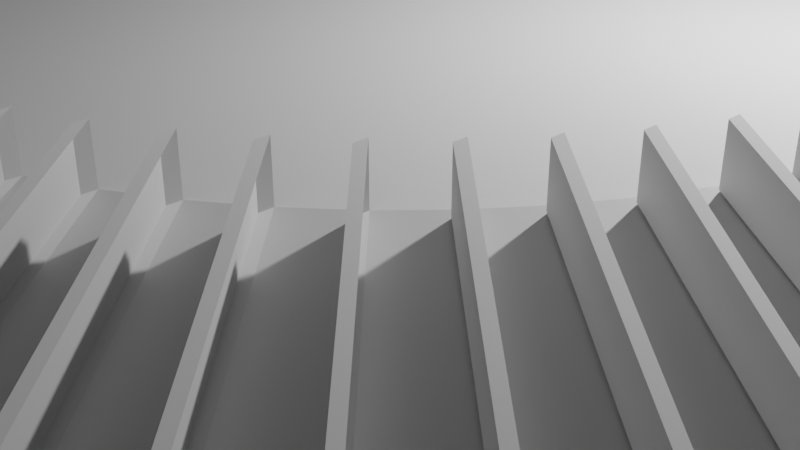 # Source: cone.blend  (saved by Blender 3.1.7; exported with 4.5.12 LTS)
import bpy
from mathutils import Matrix  # noqa: F401  (used for matrix-valued properties, if any)

bpy.ops.wm.read_factory_settings(use_empty=True)
scene = bpy.context.scene
scene.name = 'Scene'

# ---- collections
col_collection = bpy.data.collections.new('Collection'); scene.collection.children.link(col_collection)

# ---- world
world_world = bpy.data.worlds.new('World'); scene.world = world_world
world_world.use_nodes = True; world_world.node_tree.nodes.clear()
_N = world_world.node_tree.nodes; _L = world_world.node_tree.links
n0 = _N.new('ShaderNodeOutputWorld'); n0.name = 'World Output'; n0.location = (300, 300)
n1 = _N.new('ShaderNodeBackground'); n1.name = 'Background'; n1.location = (10, 300)
n1.inputs[0].default_value = (0.05088, 0.05088, 0.05088, 1.0)
_L.new(n1.outputs[0], n0.inputs[0])
n0.is_active_output = True
world_world.color = (0.05088, 0.05088, 0.05088)
world_world.use_sun_shadow = False
world_world.sun_shadow_jitter_overblur = 0.0

# ---- cameras
cam_camera = bpy.data.cameras.new('Camera')
cam_camera.clip_end = 100.0
cam_camera.ortho_scale = 7.314

# ---- lights
light_light = bpy.data.lights.new('Light', 'POINT')
light_light.transmission_factor = 0.0
light_light.energy = 1000.0
light_light.shadow_soft_size = 0.1
light_light.shadow_maximum_resolution = 0.006
light_light.use_absolute_resolution = True

# ---- meshes
me_cone = bpy.data.meshes.new('Cone')
me_cone.from_pydata([(0.0, 20.0, -2.5), (0.0, 5.0, 2.5), (1.96, 19.9, -2.5), (0.4901, 4.976, 2.5), (3.902, 19.62, -2.5), (0.9755, 4.904, 2.5), (5.806, 19.14, -2.5), (1.451, 4.785, 2.5), (7.654, 18.48, -2.5), (1.913, 4.619, 2.5), (9.428, 17.64, -2.5), (2.357, 4.41, 2.5), (11.11, 16.63, -2.5), (2.778, 4.157, 2.5), (12.69, 15.46, -2.5), (3.172, 3.865, 2.5), (14.14, 14.14, -2.5), (3.536, 3.536, 2.5), (15.46, 12.69, -2.5), (3.865, 3.172, 2.5), (16.63, 11.11, -2.5), (4.157, 2.778, 2.5), (17.64, 9.428, -2.5), (4.41, 2.357, 2.5), (18.48, 7.654, -2.5), (4.619, 1.913, 2.5), (19.14, 5.806, -2.5), (4.785, 1.451, 2.5), (19.62, 3.902, -2.5), (4.904, 0.9755, 2.5), (19.9, 1.96, -2.5), (4.976, 0.4901, 2.5), (20.0, -8.742e-07, -2.5), (5.0, -2.186e-07, 2.5), (19.9, -1.96, -2.5), (4.976, -0.4901, 2.5), (19.62, -3.902, -2.5), (4.904, -0.9755, 2.5), (19.14, -5.806, -2.5), (4.785, -1.451, 2.5), (18.48, -7.654, -2.5), (4.619, -1.913, 2.5), (17.64, -9.428, -2.5), (4.41, -2.357, 2.5), (16.63, -11.11, -2.5), (4.157, -2.778, 2.5), (15.46, -12.69, -2.5), (3.865, -3.172, 2.5), (14.14, -14.14, -2.5), (3.536, -3.536, 2.5), (12.69, -15.46, -2.5), (3.172, -3.865, 2.5), (11.11, -16.63, -2.5), (2.778, -4.157, 2.5), (9.428, -17.64, -2.5), (2.357, -4.41, 2.5), (7.654, -18.48, -2.5), (1.913, -4.619, 2.5), (5.806, -19.14, -2.5), (1.451, -4.785, 2.5), (3.902, -19.62, -2.5), (0.9755, -4.904, 2.5), (1.96, -19.9, -2.5), (0.4901, -4.976, 2.5), (-1.748e-06, -20.0, -2.5), (-4.371e-07, -5.0, 2.5), (-1.96, -19.9, -2.5), (-0.4901, -4.976, 2.5), (-3.902, -19.62, -2.5), (-0.9755, -4.904, 2.5), (-5.806, -19.14, -2.5), (-1.451, -4.785, 2.5), (-7.654, -18.48, -2.5), (-1.913, -4.619, 2.5), (-9.428, -17.64, -2.5), (-2.357, -4.41, 2.5), (-11.11, -16.63, -2.5), (-2.778, -4.157, 2.5), (-12.69, -15.46, -2.5), (-3.172, -3.865, 2.5), (-14.14, -14.14, -2.5), (-3.536, -3.536, 2.5), (-15.46, -12.69, -2.5), (-3.865, -3.172, 2.5), (-16.63, -11.11, -2.5), (-4.157, -2.778, 2.5), (-17.64, -9.428, -2.5), (-4.41, -2.357, 2.5), (-18.48, -7.654, -2.5), (-4.619, -1.913, 2.5), (-19.14, -5.806, -2.5), (-4.785, -1.451, 2.5), (-19.62, -3.902, -2.5), (-4.904, -0.9755, 2.5), (-19.9, -1.96, -2.5), (-4.976, -0.4901, 2.5), (-20.0, 2.385e-07, -2.5), (-5.0, 5.962e-08, 2.5), (-19.9, 1.96, -2.5), (-4.976, 0.4901, 2.5), (-19.62, 3.902, -2.5), (-4.904, 0.9755, 2.5), (-19.14, 5.806, -2.5), (-4.785, 1.451, 2.5), (-18.48, 7.654, -2.5), (-4.619, 1.913, 2.5), (-17.64, 9.428, -2.5), (-4.41, 2.357, 2.5), (-16.63, 11.11, -2.5), (-4.157, 2.778, 2.5), (-15.46, 12.69, -2.5), (-3.865, 3.172, 2.5), (-14.14, 14.14, -2.5), (-3.536, 3.536, 2.5), (-12.69, 15.46, -2.5), (-3.172, 3.865, 2.5), (-11.11, 16.63, -2.5), (-2.778, 4.157, 2.5), (-9.428, 17.64, -2.5), (-2.357, 4.41, 2.5), (-7.654, 18.48, -2.5), (-1.913, 4.619, 2.5), (-5.806, 19.14, -2.5), (-1.451, 4.785, 2.5), (-3.902, 19.62, -2.5), (-0.9755, 4.904, 2.5), (-1.96, 19.9, -2.5), (-0.4901, 4.976, 2.5), (0.0, 20.0, -2.1), (0.0, 5.0, 2.9), (1.96, 19.9, -2.1), (0.4901, 4.976, 2.9), (3.902, 19.62, -2.1), (0.9755, 4.904, 2.9), (5.806, 19.14, -2.1), (1.451, 4.785, 2.9), (7.654, 18.48, -2.1), (1.913, 4.619, 2.9), (9.428, 17.64, -2.1), (2.357, 4.41, 2.9), (11.11, 16.63, -2.1), (2.778, 4.157, 2.9), (12.69, 15.46, -2.1), (3.172, 3.865, 2.9), (14.14, 14.14, -2.1), (3.536, 3.536, 2.9), (15.46, 12.69, -2.1), (3.865, 3.172, 2.9), (16.63, 11.11, -2.1), (4.157, 2.778, 2.9), (17.64, 9.428, -2.1), (4.41, 2.357, 2.9), (18.48, 7.654, -2.1), (4.619, 1.913, 2.9), (19.14, 5.806, -2.1), (4.785, 1.451, 2.9), (19.62, 3.902, -2.1), (4.904, 0.9755, 2.9), (19.9, 1.96, -2.1), (4.976, 0.4901, 2.9), (20.0, -8.742e-07, -2.1), (5.0, -2.186e-07, 2.9), (19.9, -1.96, -2.1), (4.976, -0.4901, 2.9), (19.62, -3.902, -2.1), (4.904, -0.9755, 2.9), (19.14, -5.806, -2.1), (4.785, -1.451, 2.9), (18.48, -7.654, -2.1), (4.619, -1.913, 2.9), (17.64, -9.428, -2.1), (4.41, -2.357, 2.9), (16.63, -11.11, -2.1), (4.157, -2.778, 2.9), (15.46, -12.69, -2.1), (3.865, -3.172, 2.9), (14.14, -14.14, -2.1), (3.536, -3.536, 2.9), (12.69, -15.46, -2.1), (3.172, -3.865, 2.9), (11.11, -16.63, -2.1), (2.778, -4.157, 2.9), (9.428, -17.64, -2.1), (2.357, -4.41, 2.9), (7.654, -18.48, -2.1), (1.913, -4.619, 2.9), (5.806, -19.14, -2.1), (1.451, -4.785, 2.9), (3.902, -19.62, -2.1), (0.9755, -4.904, 2.9), (1.96, -19.9, -2.1), (0.4901, -4.976, 2.9), (-1.748e-06, -20.0, -2.1), (-4.371e-07, -5.0, 2.9), (-1.96, -19.9, -2.1), (-0.4901, -4.976, 2.9), (-3.902, -19.62, -2.1), (-0.9755, -4.904, 2.9), (-5.806, -19.14, -2.1), (-1.451, -4.785, 2.9), (-7.654, -18.48, -2.1), (-1.913, -4.619, 2.9), (-9.428, -17.64, -2.1), (-2.357, -4.41, 2.9), (-11.11, -16.63, -2.1), (-2.778, -4.157, 2.9), (-12.69, -15.46, -2.1), (-3.172, -3.865, 2.9), (-14.14, -14.14, -2.1), (-3.536, -3.536, 2.9), (-15.46, -12.69, -2.1), (-3.865, -3.172, 2.9), (-16.63, -11.11, -2.1), (-4.157, -2.778, 2.9), (-17.64, -9.428, -2.1), (-4.41, -2.357, 2.9), (-18.48, -7.654, -2.1), (-4.619, -1.913, 2.9), (-19.14, -5.806, -2.1), (-4.785, -1.451, 2.9), (-19.62, -3.902, -2.1), (-4.904, -0.9755, 2.9), (-19.9, -1.96, -2.1), (-4.976, -0.4901, 2.9), (-20.0, 2.385e-07, -2.1), (-5.0, 5.962e-08, 2.9), (-19.9, 1.96, -2.1), (-4.976, 0.4901, 2.9), (-19.62, 3.902, -2.1), (-4.904, 0.9755, 2.9), (-19.14, 5.806, -2.1), (-4.785, 1.451, 2.9), (-18.48, 7.654, -2.1), (-4.619, 1.913, 2.9), (-17.64, 9.428, -2.1), (-4.41, 2.357, 2.9), (-16.63, 11.11, -2.1), (-4.157, 2.778, 2.9), (-15.46, 12.69, -2.1), (-3.865, 3.172, 2.9), (-14.14, 14.14, -2.1), (-3.536, 3.536, 2.9), (-12.69, 15.46, -2.1), (-3.172, 3.865, 2.9), (-11.11, 16.63, -2.1), (-2.778, 4.157, 2.9), (-9.428, 17.64, -2.1), (-2.357, 4.41, 2.9), (-7.654, 18.48, -2.1), (-1.913, 4.619, 2.9), (-5.806, 19.14, -2.1), (-1.451, 4.785, 2.9), (-3.902, 19.62, -2.1), (-0.9755, 4.904, 2.9), (-1.96, 19.9, -2.1), (-0.4901, 4.976, 2.9), (0.0, 19.89, -2.5), (1.96, 19.8, -2.5), (0.0, 4.895, 2.5), (0.4901, 4.871, 2.5), (3.902, 19.51, -2.5), (0.9755, 4.799, 2.5), (5.806, 19.03, -2.5), (1.451, 4.679, 2.5), (7.654, 18.37, -2.5), (1.913, 4.514, 2.5), (9.428, 17.53, -2.5), (2.357, 4.304, 2.5), (11.11, 16.52, -2.5), (2.778, 4.052, 2.5), (12.69, 15.35, -2.5), (3.172, 3.76, 2.5), (14.14, 14.04, -2.5), (3.536, 3.43, 2.5), (15.46, 12.58, -2.5), (3.865, 3.067, 2.5), (16.63, 11.01, -2.5), (4.157, 2.672, 2.5), (17.64, 9.323, -2.5), (4.41, 2.252, 2.5), (18.48, 7.548, -2.5), (4.619, 1.808, 2.5), (19.14, 5.7, -2.5), (4.785, 1.346, 2.5), (19.62, 3.796, -2.5), (4.904, 0.87, 2.5), (19.9, 1.855, -2.5), (4.976, 0.3847, 2.5), (20.0, -0.1054, -2.5), (5.0, -0.1054, 2.5), (19.9, -2.066, -2.5), (4.976, -0.5955, 2.5), (19.62, -4.007, -2.5), (4.904, -1.081, 2.5), (19.14, -5.911, -2.5), (4.785, -1.557, 2.5), (18.48, -7.759, -2.5), (4.619, -2.019, 2.5), (17.64, -9.533, -2.5), (4.41, -2.462, 2.5), (16.63, -11.22, -2.5), (4.157, -2.883, 2.5), (15.46, -12.79, -2.5), (3.865, -3.277, 2.5), (14.14, -14.25, -2.5), (3.536, -3.641, 2.5), (12.69, -15.57, -2.5), (3.172, -3.97, 2.5), (11.11, -16.73, -2.5), (2.778, -4.263, 2.5), (9.428, -17.74, -2.5), (2.357, -4.515, 2.5), (7.654, -18.58, -2.5), (1.913, -4.725, 2.5), (5.806, -19.24, -2.5), (1.451, -4.89, 2.5), (3.902, -19.72, -2.5), (0.9755, -5.009, 2.5), (1.96, -20.01, -2.5), (0.4901, -5.081, 2.5), (-1.748e-06, -20.11, -2.5), (-4.371e-07, -5.105, 2.5), (-1.96, -20.01, -2.5), (-0.4901, -5.081, 2.5), (-3.902, -19.72, -2.5), (-0.9755, -5.009, 2.5), (-5.806, -19.24, -2.5), (-1.451, -4.89, 2.5), (-7.654, -18.58, -2.5), (-1.913, -4.725, 2.5), (-9.428, -17.74, -2.5), (-2.357, -4.515, 2.5), (-11.11, -16.73, -2.5), (-2.778, -4.263, 2.5), (-12.69, -15.57, -2.5), (-3.172, -3.97, 2.5), (-14.14, -14.25, -2.5), (-3.536, -3.641, 2.5), (-15.46, -12.79, -2.5), (-3.865, -3.277, 2.5), (-16.63, -11.22, -2.5), (-4.157, -2.883, 2.5), (-17.64, -9.533, -2.5), (-4.41, -2.462, 2.5), (-18.48, -7.759, -2.5), (-4.619, -2.019, 2.5), (-19.14, -5.911, -2.5), (-4.785, -1.557, 2.5), (-19.62, -4.007, -2.5), (-4.904, -1.081, 2.5), (-19.9, -2.066, -2.5), (-4.976, -0.5955, 2.5), (-20.0, -0.1054, -2.5), (-5.0, -0.1054, 2.5), (-19.9, 1.855, -2.5), (-4.976, 0.3847, 2.5), (-19.62, 3.796, -2.5), (-4.904, 0.87, 2.5), (-19.14, 5.7, -2.5), (-4.785, 1.346, 2.5), (-18.48, 7.548, -2.5), (-4.619, 1.808, 2.5), (-17.64, 9.323, -2.5), (-4.41, 2.252, 2.5), (-16.63, 11.01, -2.5), (-4.157, 2.672, 2.5), (-15.46, 12.58, -2.5), (-3.865, 3.067, 2.5), (-14.14, 14.04, -2.5), (-3.536, 3.43, 2.5), (-12.69, 15.35, -2.5), (-3.172, 3.76, 2.5), (-11.11, 16.52, -2.5), (-2.778, 4.052, 2.5), (-9.428, 17.53, -2.5), (-2.357, 4.304, 2.5), (-7.654, 18.37, -2.5), (-1.913, 4.514, 2.5), (-5.806, 19.03, -2.5), (-1.451, 4.679, 2.5), (-3.902, 19.51, -2.5), (-0.9755, 4.799, 2.5), (-1.96, 19.8, -2.5), (-0.4901, 4.871, 2.5), (0.0, 19.89, -2.1), (0.0, 4.895, 2.9), (0.4901, 4.871, 2.9), (1.96, 19.8, -2.1), (0.9755, 4.799, 2.9), (3.902, 19.51, -2.1), (1.451, 4.679, 2.9), (5.806, 19.03, -2.1), (1.913, 4.514, 2.9), (7.654, 18.37, -2.1), (2.357, 4.304, 2.9), (9.428, 17.53, -2.1), (2.778, 4.052, 2.9), (11.11, 16.52, -2.1), (3.172, 3.76, 2.9), (12.69, 15.35, -2.1), (3.536, 3.43, 2.9), (14.14, 14.04, -2.1), (3.865, 3.067, 2.9), (15.46, 12.58, -2.1), (4.157, 2.672, 2.9), (16.63, 11.01, -2.1), (4.41, 2.252, 2.9), (17.64, 9.323, -2.1), (4.619, 1.808, 2.9), (18.48, 7.548, -2.1), (4.785, 1.346, 2.9), (19.14, 5.7, -2.1), (4.904, 0.87, 2.9), (19.62, 3.796, -2.1), (4.976, 0.3847, 2.9), (19.9, 1.855, -2.1), (5.0, -0.1054, 2.9), (20.0, -0.1054, -2.1), (4.976, -0.5955, 2.9), (19.9, -2.066, -2.1), (4.904, -1.081, 2.9), (19.62, -4.007, -2.1), (4.785, -1.557, 2.9), (19.14, -5.911, -2.1), (4.619, -2.019, 2.9), (18.48, -7.759, -2.1), (4.41, -2.462, 2.9), (17.64, -9.533, -2.1), (4.157, -2.883, 2.9), (16.63, -11.22, -2.1), (3.865, -3.277, 2.9), (15.46, -12.79, -2.1), (3.536, -3.641, 2.9), (14.14, -14.25, -2.1), (3.172, -3.97, 2.9), (12.69, -15.57, -2.1), (2.778, -4.263, 2.9), (11.11, -16.73, -2.1), (2.357, -4.515, 2.9), (9.428, -17.74, -2.1), (1.913, -4.725, 2.9), (7.654, -18.58, -2.1), (1.451, -4.89, 2.9), (5.806, -19.24, -2.1), (0.9755, -5.009, 2.9), (3.902, -19.72, -2.1), (0.4901, -5.081, 2.9), (1.96, -20.01, -2.1), (-4.371e-07, -5.105, 2.9), (-1.748e-06, -20.11, -2.1), (-0.4901, -5.081, 2.9), (-1.96, -20.01, -2.1), (-0.9755, -5.009, 2.9), (-3.902, -19.72, -2.1), (-1.451, -4.89, 2.9), (-5.806, -19.24, -2.1), (-1.913, -4.725, 2.9), (-7.654, -18.58, -2.1), (-2.357, -4.515, 2.9), (-9.428, -17.74, -2.1), (-2.778, -4.263, 2.9), (-11.11, -16.73, -2.1), (-3.172, -3.97, 2.9), (-12.69, -15.57, -2.1), (-3.536, -3.641, 2.9), (-14.14, -14.25, -2.1), (-3.865, -3.277, 2.9), (-15.46, -12.79, -2.1), (-4.157, -2.883, 2.9), (-16.63, -11.22, -2.1), (-4.41, -2.462, 2.9), (-17.64, -9.533, -2.1), (-4.619, -2.019, 2.9), (-18.48, -7.759, -2.1), (-4.785, -1.557, 2.9), (-19.14, -5.911, -2.1), (-4.904, -1.081, 2.9), (-19.62, -4.007, -2.1), (-4.976, -0.5955, 2.9), (-19.9, -2.066, -2.1), (-5.0, -0.1054, 2.9), (-20.0, -0.1054, -2.1), (-4.976, 0.3847, 2.9), (-19.9, 1.855, -2.1), (-4.904, 0.87, 2.9), (-19.62, 3.796, -2.1), (-4.785, 1.346, 2.9), (-19.14, 5.7, -2.1), (-4.619, 1.808, 2.9), (-18.48, 7.548, -2.1), (-4.41, 2.252, 2.9), (-17.64, 9.323, -2.1), (-4.157, 2.672, 2.9), (-16.63, 11.01, -2.1), (-3.865, 3.067, 2.9), (-15.46, 12.58, -2.1), (-3.536, 3.43, 2.9), (-14.14, 14.04, -2.1), (-3.172, 3.76, 2.9), (-12.69, 15.35, -2.1), (-2.778, 4.052, 2.9), (-11.11, 16.52, -2.1), (-2.357, 4.304, 2.9), (-9.428, 17.53, -2.1), (-1.913, 4.514, 2.9), (-7.654, 18.37, -2.1), (-1.451, 4.679, 2.9), (-5.806, 19.03, -2.1), (-0.9755, 4.799, 2.9), (-3.902, 19.51, -2.1), (-0.4901, 4.871, 2.9), (-1.96, 19.8, -2.1)], [], [(0, 1, 3, 2), (2, 3, 5, 4), (4, 5, 7, 6), (6, 7, 9, 8), (8, 9, 11, 10), (10, 11, 13, 12), (12, 13, 15, 14), (14, 15, 17, 16), (16, 17, 19, 18), (18, 19, 21, 20), (20, 21, 23, 22), (22, 23, 25, 24), (24, 25, 27, 26), (26, 27, 29, 28), (28, 29, 31, 30), (30, 31, 33, 32), (32, 33, 35, 34), (34, 35, 37, 36), (36, 37, 39, 38), (38, 39, 41, 40), (40, 41, 43, 42), (42, 43, 45, 44), (44, 45, 47, 46), (46, 47, 49, 48), (48, 49, 51, 50), (50, 51, 53, 52), (52, 53, 55, 54), (54, 55, 57, 56), (56, 57, 59, 58), (58, 59, 61, 60), (60, 61, 63, 62), (62, 63, 65, 64), (64, 65, 67, 66), (66, 67, 69, 68), (68, 69, 71, 70), (70, 71, 73, 72), (72, 73, 75, 74), (74, 75, 77, 76), (76, 77, 79, 78), (78, 79, 81, 80), (80, 81, 83, 82), (82, 83, 85, 84), (84, 85, 87, 86), (86, 87, 89, 88), (88, 89, 91, 90), (90, 91, 93, 92), (92, 93, 95, 94), (94, 95, 97, 96), (96, 97, 99, 98), (98, 99, 101, 100), (100, 101, 103, 102), (102, 103, 105, 104), (104, 105, 107, 106), (106, 107, 109, 108), (108, 109, 111, 110), (110, 111, 113, 112), (112, 113, 115, 114), (114, 115, 117, 116), (116, 117, 119, 118), (118, 119, 121, 120), (120, 121, 123, 122), (122, 123, 125, 124), (3, 1, 127, 125, 123, 121, 119, 117, 115, 113, 111, 109, 107, 105, 103, 101, 99, 97, 95, 93, 91, 89, 87, 85, 83, 81, 79, 77, 75, 73, 71, 69, 67, 65, 63, 61, 59, 57, 55, 53, 51, 49, 47, 45, 43, 41, 39, 37, 35, 33, 31, 29, 27, 25, 23, 21, 19, 17, 15, 13, 11, 9, 7, 5), (124, 125, 127, 126), (126, 127, 1, 0), (161, 33, 289, 416), (130, 131, 386, 387), (84, 212, 469, 340), (58, 60, 316, 314), (129, 128, 384, 385), (213, 85, 341, 468), (59, 58, 314, 315), (14, 142, 399, 270), (126, 0, 256, 382), (143, 15, 271, 398), (56, 58, 314, 312), (127, 126, 382, 383), (66, 194, 451, 322), (57, 56, 312, 313), (195, 67, 323, 450), (124, 126, 382, 380), (118, 246, 503, 374), (54, 56, 312, 310), (125, 124, 380, 381), (247, 119, 375, 502), (55, 54, 310, 311), (48, 176, 433, 304), (122, 124, 380, 378), (177, 49, 305, 432), (52, 54, 310, 308), (123, 122, 378, 379), (100, 228, 485, 356), (53, 52, 308, 309), (229, 101, 357, 484), (120, 122, 378, 376), (30, 158, 415, 286), (50, 52, 308, 306), (121, 120, 376, 377), (159, 31, 287, 414), (51, 50, 306, 307), (82, 210, 467, 338), (118, 120, 376, 374), (211, 83, 339, 466), (48, 50, 306, 304), (119, 118, 374, 375), (12, 140, 397, 268), (49, 48, 304, 305), (141, 13, 269, 396), (116, 118, 374, 372), (64, 192, 449, 320), (78, 206, 463, 334), (46, 48, 304, 302), (117, 116, 372, 373), (193, 65, 321, 448), (207, 79, 335, 462), (47, 46, 302, 303), (116, 244, 501, 372), (8, 136, 393, 264), (114, 116, 372, 370), (245, 117, 373, 500), (137, 9, 265, 392), (44, 46, 302, 300), (115, 114, 370, 371), (46, 174, 431, 302), (60, 188, 445, 316), (45, 44, 300, 301), (175, 47, 303, 430), (189, 61, 317, 444), (112, 114, 370, 368), (98, 226, 483, 354), (256, 257, 260, 262, 264, 266, 268, 270, 272, 274, 276, 278, 280, 282, 284, 286, 288, 290, 292, 294, 296, 298, 300, 302, 304, 306, 308, 310, 312, 314, 316, 318, 320, 322, 324, 326, 328, 330, 332, 334, 336, 338, 340, 342, 344, 346, 348, 350, 352, 354, 356, 358, 360, 362, 364, 366, 368, 370, 372, 374, 376, 378, 380, 382), (283, 282, 411, 410), (353, 352, 481, 480), (301, 300, 429, 428), (371, 370, 499, 498), (319, 318, 447, 446), (267, 266, 395, 394), (337, 336, 465, 464), (285, 284, 413, 412), (355, 354, 483, 482), (303, 302, 431, 430), (373, 372, 501, 500), (321, 320, 449, 448), (269, 268, 397, 396), (339, 338, 467, 466), (287, 286, 415, 414), (357, 356, 485, 484), (305, 304, 433, 432), (375, 374, 503, 502), (323, 322, 451, 450), (271, 270, 399, 398), (341, 340, 469, 468), (289, 288, 417, 416), (359, 358, 487, 486), (307, 306, 435, 434), (377, 376, 505, 504), (325, 324, 453, 452), (273, 272, 401, 400), (343, 342, 471, 470), (291, 290, 419, 418), (361, 360, 489, 488), (309, 308, 437, 436), (379, 378, 507, 506), (327, 326, 455, 454), (275, 274, 403, 402), (345, 344, 473, 472), (293, 292, 421, 420), (363, 362, 491, 490), (256, 258, 385, 384), (311, 310, 439, 438), (381, 380, 509, 508), (259, 257, 387, 386), (329, 328, 457, 456), (277, 276, 405, 404), (347, 346, 475, 474), (295, 294, 423, 422), (365, 364, 493, 492), (313, 312, 441, 440), (383, 382, 511, 510), (261, 260, 389, 388), (331, 330, 459, 458), (279, 278, 407, 406), (349, 348, 477, 476), (297, 296, 425, 424), (367, 366, 495, 494), (315, 314, 443, 442), (263, 262, 391, 390), (333, 332, 461, 460), (281, 280, 409, 408), (351, 350, 479, 478), (299, 298, 427, 426), (369, 368, 497, 496), (317, 316, 445, 444), (265, 264, 393, 392), (335, 334, 463, 462), (132, 133, 388, 389), (61, 60, 316, 317), (32, 160, 417, 288), (134, 135, 390, 391), (60, 62, 318, 316), (231, 103, 359, 486), (136, 137, 392, 393), (102, 230, 487, 358), (138, 139, 394, 395), (63, 62, 318, 319), (179, 51, 307, 434), (140, 141, 396, 397), (62, 64, 320, 318), (50, 178, 435, 306), (142, 143, 398, 399), (249, 121, 377, 504), (144, 145, 400, 401), (65, 64, 320, 321), (120, 248, 505, 376), (146, 147, 402, 403), (64, 66, 322, 320), (197, 69, 325, 452), (148, 149, 404, 405), (68, 196, 453, 324), (150, 151, 406, 407), (67, 66, 322, 323), (145, 17, 273, 400), (152, 153, 408, 409), (66, 68, 324, 322), (16, 144, 401, 272), (154, 155, 410, 411), (215, 87, 343, 470), (156, 157, 412, 413), (69, 68, 324, 325), (86, 214, 471, 342), (158, 159, 414, 415), (68, 70, 326, 324), (163, 35, 291, 418), (160, 161, 416, 417), (0, 2, 257, 256), (34, 162, 419, 290), (162, 163, 418, 419), (71, 70, 326, 327), (233, 105, 361, 488), (164, 165, 420, 421), (70, 72, 328, 326), (0, 1, 258, 256), (104, 232, 489, 360), (166, 167, 422, 423), (3, 2, 257, 259), (181, 53, 309, 436), (168, 169, 424, 425), (73, 72, 328, 329), (2, 4, 260, 257), (52, 180, 437, 308), (170, 171, 426, 427), (72, 74, 330, 328), (251, 123, 379, 506), (172, 173, 428, 429), (5, 4, 260, 261), (122, 250, 507, 378), (174, 175, 430, 431), (75, 74, 330, 331), (4, 6, 262, 260), (199, 71, 327, 454), (176, 177, 432, 433), (74, 76, 332, 330), (70, 198, 455, 326), (178, 179, 434, 435), (7, 6, 262, 263), (147, 19, 275, 402), (180, 181, 436, 437), (77, 76, 332, 333), (6, 8, 264, 262), (18, 146, 403, 274), (182, 183, 438, 439), (76, 78, 334, 332), (217, 89, 345, 472), (184, 185, 440, 441), (9, 8, 264, 265), (88, 216, 473, 344), (186, 187, 442, 443), (79, 78, 334, 335), (8, 10, 266, 264), (165, 37, 293, 420), (188, 189, 444, 445), (78, 80, 336, 334), (36, 164, 421, 292), (190, 191, 446, 447), (11, 10, 266, 267), (235, 107, 363, 490), (192, 193, 448, 449), (81, 80, 336, 337), (10, 12, 268, 266), (106, 234, 491, 362), (194, 195, 450, 451), (80, 82, 338, 336), (128, 0, 256, 384), (196, 197, 452, 453), (13, 12, 268, 269), (1, 129, 385, 258), (198, 199, 454, 455), (83, 82, 338, 339), (12, 14, 270, 268), (183, 55, 311, 438), (200, 201, 456, 457), (82, 84, 340, 338), (54, 182, 439, 310), (202, 203, 458, 459), (15, 14, 270, 271), (253, 125, 381, 508), (204, 205, 460, 461), (85, 84, 340, 341), (14, 16, 272, 270), (124, 252, 509, 380), (206, 207, 462, 463), (84, 86, 342, 340), (131, 3, 259, 386), (208, 209, 464, 465), (17, 16, 272, 273), (2, 130, 387, 257), (210, 211, 466, 467), (87, 86, 342, 343), (16, 18, 274, 272), (201, 73, 329, 456), (212, 213, 468, 469), (86, 88, 344, 342), (72, 200, 457, 328), (214, 215, 470, 471), (19, 18, 274, 275), (149, 21, 277, 404), (216, 217, 472, 473), (89, 88, 344, 345), (18, 20, 276, 274), (20, 148, 405, 276), (218, 219, 474, 475), (88, 90, 346, 344), (219, 91, 347, 474), (220, 221, 476, 477), (21, 20, 276, 277), (90, 218, 475, 346), (222, 223, 478, 479), (91, 90, 346, 347), (20, 22, 278, 276), (167, 39, 295, 422), (224, 225, 480, 481), (90, 92, 348, 346), (38, 166, 423, 294), (226, 227, 482, 483), (23, 22, 278, 279), (237, 109, 365, 492), (228, 229, 484, 485), (93, 92, 348, 349), (22, 24, 280, 278), (108, 236, 493, 364), (230, 231, 486, 487), (92, 94, 350, 348), (185, 57, 313, 440), (232, 233, 488, 489), (25, 24, 280, 281), (56, 184, 441, 312), (234, 235, 490, 491), (95, 94, 350, 351), (24, 26, 282, 280), (255, 127, 383, 510), (236, 237, 492, 493), (94, 96, 352, 350), (126, 254, 511, 382), (238, 239, 494, 495), (27, 26, 282, 283), (133, 5, 261, 388), (240, 241, 496, 497), (97, 96, 352, 353), (26, 28, 284, 282), (4, 132, 389, 260), (242, 243, 498, 499), (96, 98, 354, 352), (203, 75, 331, 458), (244, 245, 500, 501), (29, 28, 284, 285), (74, 202, 459, 330), (246, 247, 502, 503), (99, 98, 354, 355), (28, 30, 286, 284), (151, 23, 279, 406), (248, 249, 504, 505), (98, 100, 356, 354), (22, 150, 407, 278), (250, 251, 506, 507), (31, 30, 286, 287), (221, 93, 349, 476), (252, 253, 508, 509), (101, 100, 356, 357), (30, 32, 288, 286), (92, 220, 477, 348), (254, 255, 510, 511), (100, 102, 358, 356), (169, 41, 297, 424), (155, 27, 283, 410), (33, 32, 288, 289), (40, 168, 425, 296), (26, 154, 411, 282), (103, 102, 358, 359), (32, 34, 290, 288), (239, 111, 367, 494), (225, 97, 353, 480), (102, 104, 360, 358), (110, 238, 495, 366), (96, 224, 481, 352), (35, 34, 290, 291), (187, 59, 315, 442), (173, 45, 301, 428), (105, 104, 360, 361), (34, 36, 292, 290), (58, 186, 443, 314), (44, 172, 429, 300), (104, 106, 362, 360), (135, 7, 263, 390), (243, 115, 371, 498), (37, 36, 292, 293), (6, 134, 391, 262), (114, 242, 499, 370), (107, 106, 362, 363), (36, 38, 294, 292), (205, 77, 333, 460), (191, 63, 319, 446), (106, 108, 364, 362), (76, 204, 461, 332), (62, 190, 447, 318), (39, 38, 294, 295), (153, 25, 281, 408), (139, 11, 267, 394), (109, 108, 364, 365), (38, 40, 296, 294), (24, 152, 409, 280), (10, 138, 395, 266), (108, 110, 366, 364), (223, 95, 351, 478), (209, 81, 337, 464), (41, 40, 296, 297), (94, 222, 479, 350), (80, 208, 465, 336), (111, 110, 366, 367), (40, 42, 298, 296), (171, 43, 299, 426), (157, 29, 285, 412), (110, 112, 368, 366), (42, 170, 427, 298), (28, 156, 413, 284), (43, 42, 298, 299), (241, 113, 369, 496), (227, 99, 355, 482), (113, 112, 368, 369), (42, 44, 300, 298), (112, 240, 497, 368)])
_uv = me_cone.uv_layers.new(name='UVMap')
_uv.uv.foreach_set('vector', [1.0, 0.5, 1.0, 1.0, 0.9844, 1.0, 0.9844, 0.5, 0.9844, 0.5, 0.9844, 1.0, 0.9688, 1.0, 0.9688, 0.5, 0.9688, 0.5, 0.9688, 1.0, 0.9531, 1.0, 0.9531, 0.5, 0.9531, 0.5, 0.9531, 1.0, 0.9375, 1.0, 0.9375, 0.5, 0.9375, 0.5, 0.9375, 1.0, 0.9219, 1.0, 0.9219, 0.5, 0.9219, 0.5, 0.9219, 1.0, 0.9062, 1.0, 0.9062, 0.5, 0.9062, 0.5, 0.9062, 1.0, 0.8906, 1.0, 0.8906, 0.5, 0.8906, 0.5, 0.8906, 1.0, 0.875, 1.0, 0.875, 0.5, 0.875, 0.5, 0.875, 1.0, 0.8594, 1.0, 0.8594, 0.5, 0.8594, 0.5, 0.8594, 1.0, 0.8438, 1.0, 0.8438, 0.5, 0.8438, 0.5, 0.8438, 1.0, 0.8281, 1.0, 0.8281, 0.5, 0.8281, 0.5, 0.8281, 1.0, 0.8125, 1.0, 0.8125, 0.5, 0.8125, 0.5, 0.8125, 1.0, 0.7969, 1.0, 0.7969, 0.5, 0.7969, 0.5, 0.7969, 1.0, 0.7812, 1.0, 0.7812, 0.5, 0.7812, 0.5, 0.7812, 1.0, 0.7656, 1.0, 0.7656, 0.5, 0.7656, 0.5, 0.7656, 1.0, 0.75, 1.0, 0.75, 0.5, 0.75, 0.5, 0.75, 1.0, 0.7344, 1.0, 0.7344, 0.5, 0.7344, 0.5, 0.7344, 1.0, 0.7188, 1.0, 0.7188, 0.5, 0.7188, 0.5, 0.7188, 1.0, 0.7031, 1.0, 0.7031, 0.5, 0.7031, 0.5, 0.7031, 1.0, 0.6875, 1.0, 0.6875, 0.5, 0.6875, 0.5, 0.6875, 1.0, 0.6719, 1.0, 0.6719, 0.5, 0.6719, 0.5, 0.6719, 1.0, 0.6562, 1.0, 0.6562, 0.5, 0.6562, 0.5, 0.6562, 1.0, 0.6406, 1.0, 0.6406, 0.5, 0.6406, 0.5, 0.6406, 1.0, 0.625, 1.0, 0.625, 0.5, 0.625, 0.5, 0.625, 1.0, 0.6094, 1.0, 0.6094, 0.5, 0.6094, 0.5, 0.6094, 1.0, 0.5938, 1.0, 0.5938, 0.5, 0.5938, 0.5, 0.5938, 1.0, 0.5781, 1.0, 0.5781, 0.5, 0.5781, 0.5, 0.5781, 1.0, 0.5625, 1.0, 0.5625, 0.5, 0.5625, 0.5, 0.5625, 1.0, 0.5469, 1.0, 0.5469, 0.5, 0.5469, 0.5, 0.5469, 1.0, 0.5312, 1.0, 0.5312, 0.5, 0.5312, 0.5, 0.5312, 1.0, 0.5156, 1.0, 0.5156, 0.5, 0.5156, 0.5, 0.5156, 1.0, 0.5, 1.0, 0.5, 0.5, 0.5, 0.5, 0.5, 1.0, 0.4844, 1.0, 0.4844, 0.5, 0.4844, 0.5, 0.4844, 1.0, 0.4688, 1.0, 0.4688, 0.5, 0.4688, 0.5, 0.4688, 1.0, 0.4531, 1.0, 0.4531, 0.5, 0.4531, 0.5, 0.4531, 1.0, 0.4375, 1.0, 0.4375, 0.5, 0.4375, 0.5, 0.4375, 1.0, 0.4219, 1.0, 0.4219, 0.5, 0.4219, 0.5, 0.4219, 1.0, 0.4062, 1.0, 0.4062, 0.5, 0.4062, 0.5, 0.4062, 1.0, 0.3906, 1.0, 0.3906, 0.5, 0.3906, 0.5, 0.3906, 1.0, 0.375, 1.0, 0.375, 0.5, 0.375, 0.5, 0.375, 1.0, 0.3594, 1.0, 0.3594, 0.5, 0.3594, 0.5, 0.3594, 1.0, 0.3438, 1.0, 0.3438, 0.5, 0.3438, 0.5, 0.3438, 1.0, 0.3281, 1.0, 0.3281, 0.5, 0.3281, 0.5, 0.3281, 1.0, 0.3125, 1.0, 0.3125, 0.5, 0.3125, 0.5, 0.3125, 1.0, 0.2969, 1.0, 0.2969, 0.5, 0.2969, 0.5, 0.2969, 1.0, 0.2812, 1.0, 0.2812, 0.5, 0.2812, 0.5, 0.2812, 1.0, 0.2656, 1.0, 0.2656, 0.5, 0.2656, 0.5, 0.2656, 1.0, 0.25, 1.0, 0.25, 0.5, 0.25, 0.5, 0.25, 1.0, 0.2344, 1.0, 0.2344, 0.5, 0.2344, 0.5, 0.2344, 1.0, 0.2188, 1.0, 0.2188, 0.5, 0.2188, 0.5, 0.2188, 1.0, 0.2031, 1.0, 0.2031, 0.5, 0.2031, 0.5, 0.2031, 1.0, 0.1875, 1.0, 0.1875, 0.5, 0.1875, 0.5, 0.1875, 1.0, 0.1719, 1.0, 0.1719, 0.5, 0.1719, 0.5, 0.1719, 1.0, 0.1562, 1.0, 0.1562, 0.5, 0.1562, 0.5, 0.1562, 1.0, 0.1406, 1.0, 0.1406, 0.5, 0.1406, 0.5, 0.1406, 1.0, 0.125, 1.0, 0.125, 0.5, 0.125, 0.5, 0.125, 1.0, 0.1094, 1.0, 0.1094, 0.5, 0.1094, 0.5, 0.1094, 1.0, 0.09375, 1.0, 0.09375, 0.5, 0.09375, 0.5, 0.09375, 1.0, 0.07812, 1.0, 0.07812, 0.5, 0.07812, 0.5, 0.07812, 1.0, 0.0625, 1.0, 0.0625, 0.5, 0.0625, 0.5, 0.0625, 1.0, 0.04688, 1.0, 0.04688, 0.5, 0.04688, 0.5, 0.04688, 1.0, 0.03125, 1.0, 0.03125, 0.5, 0.2735, 0.4888, 0.25, 0.49, 0.2265, 0.4888, 0.2032, 0.4854, 0.1803, 0.4797, 0.1582, 0.4717, 0.1369, 0.4617, 0.1167, 0.4496, 0.09775, 0.4355, 0.08029, 0.4197, 0.06448, 0.4023, 0.05045, 0.3833, 0.03834, 0.3631, 0.02827, 0.3418, 0.02033, 0.3197, 0.01461, 0.2968, 0.01116, 0.2735, 0.01, 0.25, 0.01116, 0.2265, 0.01461, 0.2032, 0.02033, 0.1803, 0.02827, 0.1582, 0.03834, 0.1369, 0.05045, 0.1167, 0.06448, 0.09775, 0.08029, 0.08029, 0.09775, 0.06448, 0.1167, 0.05045, 0.1369, 0.03834, 0.1582, 0.02827, 0.1803, 0.02033, 0.2032, 0.01461, 0.2265, 0.01116, 0.25, 0.01, 0.2735, 0.01116, 0.2968, 0.01461, 0.3197, 0.02033, 0.3418, 0.02827, 0.3631, 0.03834, 0.3833, 0.05045, 0.4023, 0.06448, 0.4197, 0.08029, 0.4355, 0.09775, 0.4496, 0.1167, 0.4617, 0.1369, 0.4717, 0.1582, 0.4797, 0.1803, 0.4854, 0.2032, 0.4888, 0.2265, 0.49, 0.25, 0.4888, 0.2735, 0.4854, 0.2968, 0.4797, 0.3197, 0.4717, 0.3418, 0.4617, 0.3631, 0.4496, 0.3833, 0.4355, 0.4023, 0.4197, 0.4197, 0.4023, 0.4355, 0.3833, 0.4496, 0.3631, 0.4617, 0.3418, 0.4717, 0.3197, 0.4797, 0.2968, 0.4854, 0.03125, 0.5, 0.03125, 1.0, 0.01562, 1.0, 0.01562, 0.5, 0.01562, 0.5, 0.01562, 1.0, 0.0, 1.0, 0.0, 0.5, 0.0, 0.0, 0.0, 0.0, 0.0, 0.0, 0.0, 0.0, 0.0, 0.0, 0.0, 0.0, 0.0, 0.0, 0.0, 0.0, 0.0, 0.0, 0.0, 0.0, 0.0, 0.0, 0.0, 0.0, 0.5469, 0.5, 0.5312, 0.5, 0.5312, 0.5, 0.5469, 0.5, 0.0, 0.0, 0.0, 0.0, 0.0, 0.0, 0.0, 0.0, 0.0, 0.0, 0.0, 0.0, 0.0, 0.0, 0.0, 0.0, 0.5469, 1.0, 0.5469, 0.5, 0.5469, 0.5, 0.5469, 1.0, 0.0, 0.0, 0.0, 0.0, 0.0, 0.0, 0.0, 0.0, 0.01562, 0.5, 0.0, 0.5, 0.0, 0.5, 0.01562, 0.5, 0.0, 0.0, 0.0, 0.0, 0.0, 0.0, 0.0, 0.0, 0.5625, 0.5, 0.5469, 0.5, 0.5469, 0.5, 0.5625, 0.5, 0.01562, 1.0, 0.01562, 0.5, 0.01562, 0.5, 0.01562, 1.0, 0.0, 0.0, 0.0, 0.0, 0.0, 0.0, 0.0, 0.0, 0.5625, 1.0, 0.5625, 0.5, 0.5625, 0.5, 0.5625, 1.0, 0.0, 0.0, 0.0, 0.0, 0.0, 0.0, 0.0, 0.0, 0.03125, 0.5, 0.01562, 0.5, 0.01562, 0.5, 0.03125, 0.5, 0.0, 0.0, 0.0, 0.0, 0.0, 0.0, 0.0, 0.0, 0.5781, 0.5, 0.5625, 0.5, 0.5625, 0.5, 0.5781, 0.5, 0.03125, 1.0, 0.03125, 0.5, 0.03125, 0.5, 0.03125, 1.0, 0.0, 0.0, 0.0, 0.0, 0.0, 0.0, 0.0, 0.0, 0.5781, 1.0, 0.5781, 0.5, 0.5781, 0.5, 0.5781, 1.0, 0.0, 0.0, 0.0, 0.0, 0.0, 0.0, 0.0, 0.0, 0.04688, 0.5, 0.03125, 0.5, 0.03125, 0.5, 0.04688, 0.5, 0.0, 0.0, 0.0, 0.0, 0.0, 0.0, 0.0, 0.0, 0.5938, 0.5, 0.5781, 0.5, 0.5781, 0.5, 0.5938, 0.5, 0.04688, 1.0, 0.04688, 0.5, 0.04688, 0.5, 0.04688, 1.0, 0.0, 0.0, 0.0, 0.0, 0.0, 0.0, 0.0, 0.0, 0.5938, 1.0, 0.5938, 0.5, 0.5938, 0.5, 0.5938, 1.0, 0.0, 0.0, 0.0, 0.0, 0.0, 0.0, 0.0, 0.0, 0.0625, 0.5, 0.04688, 0.5, 0.04688, 0.5, 0.0625, 0.5, 0.0, 0.0, 0.0, 0.0, 0.0, 0.0, 0.0, 0.0, 0.6094, 0.5, 0.5938, 0.5, 0.5938, 0.5, 0.6094, 0.5, 0.0625, 1.0, 0.0625, 0.5, 0.0625, 0.5, 0.0625, 1.0, 0.0, 0.0, 0.0, 0.0, 0.0, 0.0, 0.0, 0.0, 0.6094, 1.0, 0.6094, 0.5, 0.6094, 0.5, 0.6094, 1.0, 0.0, 0.0, 0.0, 0.0, 0.0, 0.0, 0.0, 0.0, 0.07812, 0.5, 0.0625, 0.5, 0.0625, 0.5, 0.07812, 0.5, 0.0, 0.0, 0.0, 0.0, 0.0, 0.0, 0.0, 0.0, 0.625, 0.5, 0.6094, 0.5, 0.6094, 0.5, 0.625, 0.5, 0.07812, 1.0, 0.07812, 0.5, 0.07812, 0.5, 0.07812, 1.0, 0.0, 0.0, 0.0, 0.0, 0.0, 0.0, 0.0, 0.0, 0.625, 1.0, 0.625, 0.5, 0.625, 0.5, 0.625, 1.0, 0.0, 0.0, 0.0, 0.0, 0.0, 0.0, 0.0, 0.0, 0.09375, 0.5, 0.07812, 0.5, 0.07812, 0.5, 0.09375, 0.5, 0.0, 0.0, 0.0, 0.0, 0.0, 0.0, 0.0, 0.0, 0.0, 0.0, 0.0, 0.0, 0.0, 0.0, 0.0, 0.0, 0.6406, 0.5, 0.625, 0.5, 0.625, 0.5, 0.6406, 0.5, 0.09375, 1.0, 0.09375, 0.5, 0.09375, 0.5, 0.09375, 1.0, 0.0, 0.0, 0.0, 0.0, 0.0, 0.0, 0.0, 0.0, 0.0, 0.0, 0.0, 0.0, 0.0, 0.0, 0.0, 0.0, 0.6406, 1.0, 0.6406, 0.5, 0.6406, 0.5, 0.6406, 1.0, 0.0, 0.0, 0.0, 0.0, 0.0, 0.0, 0.0, 0.0, 0.0, 0.0, 0.0, 0.0, 0.0, 0.0, 0.0, 0.0, 0.1094, 0.5, 0.09375, 0.5, 0.09375, 0.5, 0.1094, 0.5, 0.0, 0.0, 0.0, 0.0, 0.0, 0.0, 0.0, 0.0, 0.0, 0.0, 0.0, 0.0, 0.0, 0.0, 0.0, 0.0, 0.6562, 0.5, 0.6406, 0.5, 0.6406, 0.5, 0.6562, 0.5, 0.1094, 1.0, 0.1094, 0.5, 0.1094, 0.5, 0.1094, 1.0, 0.0, 0.0, 0.0, 0.0, 0.0, 0.0, 0.0, 0.0, 0.0, 0.0, 0.0, 0.0, 0.0, 0.0, 0.0, 0.0, 0.6562, 1.0, 0.6562, 0.5, 0.6562, 0.5, 0.6562, 1.0, 0.0, 0.0, 0.0, 0.0, 0.0, 0.0, 0.0, 0.0, 0.0, 0.0, 0.0, 0.0, 0.0, 0.0, 0.0, 0.0, 0.125, 0.5, 0.1094, 0.5, 0.1094, 0.5, 0.125, 0.5, 0.0, 0.0, 0.0, 0.0, 0.0, 0.0, 0.0, 0.0, 0.75, 0.49, 0.7735, 0.4888, 0.7968, 0.4854, 0.8197, 0.4797, 0.8418, 0.4717, 0.8631, 0.4617, 0.8833, 0.4496, 0.9023, 0.4355, 0.9197, 0.4197, 0.9355, 0.4023, 0.9496, 0.3833, 0.9617, 0.3631, 0.9717, 0.3418, 0.9797, 0.3197, 0.9854, 0.2968, 0.9888, 0.2735, 0.99, 0.25, 0.9888, 0.2265, 0.9854, 0.2032, 0.9797, 0.1803, 0.9717, 0.1582, 0.9617, 0.1369, 0.9496, 0.1167, 0.9355, 0.09775, 0.9197, 0.08029, 0.9023, 0.06448, 0.8833, 0.05045, 0.8631, 0.03834, 0.8418, 0.02827, 0.8197, 0.02033, 0.7968, 0.01461, 0.7735, 0.01116, 0.75, 0.01, 0.7265, 0.01116, 0.7032, 0.01461, 0.6803, 0.02033, 0.6582, 0.02827, 0.6369, 0.03834, 0.6167, 0.05045, 0.5977, 0.06448, 0.5803, 0.08029, 0.5645, 0.09775, 0.5504, 0.1167, 0.5383, 0.1369, 0.5283, 0.1582, 0.5203, 0.1803, 0.5146, 0.2032, 0.5112, 0.2265, 0.51, 0.25, 0.5112, 0.2735, 0.5146, 0.2968, 0.5203, 0.3197, 0.5283, 0.3418, 0.5383, 0.3631, 0.5504, 0.3833, 0.5645, 0.4023, 0.5803, 0.4197, 0.5977, 0.4355, 0.6167, 0.4496, 0.6369, 0.4617, 0.6582, 0.4717, 0.6803, 0.4797, 0.7032, 0.4854, 0.7265, 0.4888, 0.7969, 1.0, 0.7969, 0.5, 0.7969, 0.5, 0.7969, 1.0, 0.25, 1.0, 0.25, 0.5, 0.25, 0.5, 0.25, 1.0, 0.6562, 1.0, 0.6562, 0.5, 0.6562, 0.5, 0.6562, 1.0, 0.1094, 1.0, 0.1094, 0.5, 0.1094, 0.5, 0.1094, 1.0, 0.5156, 1.0, 0.5156, 0.5, 0.5156, 0.5, 0.5156, 1.0, 0.9219, 1.0, 0.9219, 0.5, 0.9219, 0.5, 0.9219, 1.0, 0.375, 1.0, 0.375, 0.5, 0.375, 0.5, 0.375, 1.0, 0.7812, 1.0, 0.7812, 0.5, 0.7812, 0.5, 0.7812, 1.0, 0.2344, 1.0, 0.2344, 0.5, 0.2344, 0.5, 0.2344, 1.0, 0.6406, 1.0, 0.6406, 0.5, 0.6406, 0.5, 0.6406, 1.0, 0.09375, 1.0, 0.09375, 0.5, 0.09375, 0.5, 0.09375, 1.0, 0.5, 1.0, 0.5, 0.5, 0.5, 0.5, 0.5, 1.0, 0.9062, 1.0, 0.9062, 0.5, 0.9062, 0.5, 0.9062, 1.0, 0.3594, 1.0, 0.3594, 0.5, 0.3594, 0.5, 0.3594, 1.0, 0.7656, 1.0, 0.7656, 0.5, 0.7656, 0.5, 0.7656, 1.0, 0.2188, 1.0, 0.2188, 0.5, 0.2188, 0.5, 0.2188, 1.0, 0.625, 1.0, 0.625, 0.5, 0.625, 0.5, 0.625, 1.0, 0.07812, 1.0, 0.07812, 0.5, 0.07812, 0.5, 0.07812, 1.0, 0.4844, 1.0, 0.4844, 0.5, 0.4844, 0.5, 0.4844, 1.0, 0.8906, 1.0, 0.8906, 0.5, 0.8906, 0.5, 0.8906, 1.0, 0.3438, 1.0, 0.3438, 0.5, 0.3438, 0.5, 0.3438, 1.0, 0.75, 1.0, 0.75, 0.5, 0.75, 0.5, 0.75, 1.0, 0.2031, 1.0, 0.2031, 0.5, 0.2031, 0.5, 0.2031, 1.0, 0.6094, 1.0, 0.6094, 0.5, 0.6094, 0.5, 0.6094, 1.0, 0.0625, 1.0, 0.0625, 0.5, 0.0625, 0.5, 0.0625, 1.0, 0.4688, 1.0, 0.4688, 0.5, 0.4688, 0.5, 0.4688, 1.0, 0.875, 1.0, 0.875, 0.5, 0.875, 0.5, 0.875, 1.0, 0.3281, 1.0, 0.3281, 0.5, 0.3281, 0.5, 0.3281, 1.0, 0.7344, 1.0, 0.7344, 0.5, 0.7344, 0.5, 0.7344, 1.0, 0.1875, 1.0, 0.1875, 0.5, 0.1875, 0.5, 0.1875, 1.0, 0.5938, 1.0, 0.5938, 0.5, 0.5938, 0.5, 0.5938, 1.0, 0.04688, 1.0, 0.04688, 0.5, 0.04688, 0.5, 0.04688, 1.0, 0.4531, 1.0, 0.4531, 0.5, 0.4531, 0.5, 0.4531, 1.0, 0.8594, 1.0, 0.8594, 0.5, 0.8594, 0.5, 0.8594, 1.0, 0.3125, 1.0, 0.3125, 0.5, 0.3125, 0.5, 0.3125, 1.0, 0.7188, 1.0, 0.7188, 0.5, 0.7188, 0.5, 0.7188, 1.0, 0.1719, 1.0, 0.1719, 0.5, 0.1719, 0.5, 0.1719, 1.0, 1.0, 0.5, 1.0, 1.0, 1.0, 1.0, 1.0, 0.5, 0.5781, 1.0, 0.5781, 0.5, 0.5781, 0.5, 0.5781, 1.0, 0.03125, 1.0, 0.03125, 0.5, 0.03125, 0.5, 0.03125, 1.0, 0.9844, 1.0, 0.9844, 0.5, 0.9844, 0.5, 0.9844, 1.0, 0.4375, 1.0, 0.4375, 0.5, 0.4375, 0.5, 0.4375, 1.0, 0.8438, 1.0, 0.8438, 0.5, 0.8438, 0.5, 0.8438, 1.0, 0.2969, 1.0, 0.2969, 0.5, 0.2969, 0.5, 0.2969, 1.0, 0.7031, 1.0, 0.7031, 0.5, 0.7031, 0.5, 0.7031, 1.0, 0.1562, 1.0, 0.1562, 0.5, 0.1562, 0.5, 0.1562, 1.0, 0.5625, 1.0, 0.5625, 0.5, 0.5625, 0.5, 0.5625, 1.0, 0.01562, 1.0, 0.01562, 0.5, 0.01562, 0.5, 0.01562, 1.0, 0.9688, 1.0, 0.9688, 0.5, 0.9688, 0.5, 0.9688, 1.0, 0.4219, 1.0, 0.4219, 0.5, 0.4219, 0.5, 0.4219, 1.0, 0.8281, 1.0, 0.8281, 0.5, 0.8281, 0.5, 0.8281, 1.0, 0.2812, 1.0, 0.2812, 0.5, 0.2812, 0.5, 0.2812, 1.0, 0.6875, 1.0, 0.6875, 0.5, 0.6875, 0.5, 0.6875, 1.0, 0.1406, 1.0, 0.1406, 0.5, 0.1406, 0.5, 0.1406, 1.0, 0.5469, 1.0, 0.5469, 0.5, 0.5469, 0.5, 0.5469, 1.0, 0.9531, 1.0, 0.9531, 0.5, 0.9531, 0.5, 0.9531, 1.0, 0.4062, 1.0, 0.4062, 0.5, 0.4062, 0.5, 0.4062, 1.0, 0.8125, 1.0, 0.8125, 0.5, 0.8125, 0.5, 0.8125, 1.0, 0.2656, 1.0, 0.2656, 0.5, 0.2656, 0.5, 0.2656, 1.0, 0.6719, 1.0, 0.6719, 0.5, 0.6719, 0.5, 0.6719, 1.0, 0.125, 1.0, 0.125, 0.5, 0.125, 0.5, 0.125, 1.0, 0.5312, 1.0, 0.5312, 0.5, 0.5312, 0.5, 0.5312, 1.0, 0.9375, 1.0, 0.9375, 0.5, 0.9375, 0.5, 0.9375, 1.0, 0.3906, 1.0, 0.3906, 0.5, 0.3906, 0.5, 0.3906, 1.0, 0.0, 0.0, 0.0, 0.0, 0.0, 0.0, 0.0, 0.0, 0.5312, 1.0, 0.5312, 0.5, 0.5312, 0.5, 0.5312, 1.0, 0.0, 0.0, 0.0, 0.0, 0.0, 0.0, 0.0, 0.0, 0.0, 0.0, 0.0, 0.0, 0.0, 0.0, 0.0, 0.0, 0.5312, 0.5, 0.5156, 0.5, 0.5156, 0.5, 0.5312, 0.5, 0.0, 0.0, 0.0, 0.0, 0.0, 0.0, 0.0, 0.0, 0.0, 0.0, 0.0, 0.0, 0.0, 0.0, 0.0, 0.0, 0.0, 0.0, 0.0, 0.0, 0.0, 0.0, 0.0, 0.0, 0.0, 0.0, 0.0, 0.0, 0.0, 0.0, 0.0, 0.0, 0.5156, 1.0, 0.5156, 0.5, 0.5156, 0.5, 0.5156, 1.0, 0.0, 0.0, 0.0, 0.0, 0.0, 0.0, 0.0, 0.0, 0.0, 0.0, 0.0, 0.0, 0.0, 0.0, 0.0, 0.0, 0.5156, 0.5, 0.5, 0.5, 0.5, 0.5, 0.5156, 0.5, 0.0, 0.0, 0.0, 0.0, 0.0, 0.0, 0.0, 0.0, 0.0, 0.0, 0.0, 0.0, 0.0, 0.0, 0.0, 0.0, 0.0, 0.0, 0.0, 0.0, 0.0, 0.0, 0.0, 0.0, 0.0, 0.0, 0.0, 0.0, 0.0, 0.0, 0.0, 0.0, 0.5, 1.0, 0.5, 0.5, 0.5, 0.5, 0.5, 1.0, 0.0, 0.0, 0.0, 0.0, 0.0, 0.0, 0.0, 0.0, 0.0, 0.0, 0.0, 0.0, 0.0, 0.0, 0.0, 0.0, 0.5, 0.5, 0.4844, 0.5, 0.4844, 0.5, 0.5, 0.5, 0.0, 0.0, 0.0, 0.0, 0.0, 0.0, 0.0, 0.0, 0.0, 0.0, 0.0, 0.0, 0.0, 0.0, 0.0, 0.0, 0.0, 0.0, 0.0, 0.0, 0.0, 0.0, 0.0, 0.0, 0.0, 0.0, 0.0, 0.0, 0.0, 0.0, 0.0, 0.0, 0.4844, 1.0, 0.4844, 0.5, 0.4844, 0.5, 0.4844, 1.0, 0.0, 0.0, 0.0, 0.0, 0.0, 0.0, 0.0, 0.0, 0.0, 0.0, 0.0, 0.0, 0.0, 0.0, 0.0, 0.0, 0.4844, 0.5, 0.4688, 0.5, 0.4688, 0.5, 0.4844, 0.5, 0.0, 0.0, 0.0, 0.0, 0.0, 0.0, 0.0, 0.0, 0.0, 0.0, 0.0, 0.0, 0.0, 0.0, 0.0, 0.0, 0.0, 0.0, 0.0, 0.0, 0.0, 0.0, 0.0, 0.0, 0.0, 0.0, 0.0, 0.0, 0.0, 0.0, 0.0, 0.0, 0.4688, 1.0, 0.4688, 0.5, 0.4688, 0.5, 0.4688, 1.0, 0.0, 0.0, 0.0, 0.0, 0.0, 0.0, 0.0, 0.0, 0.0, 0.0, 0.0, 0.0, 0.0, 0.0, 0.0, 0.0, 0.4688, 0.5, 0.4531, 0.5, 0.4531, 0.5, 0.4688, 0.5, 0.0, 0.0, 0.0, 0.0, 0.0, 0.0, 0.0, 0.0, 0.0, 0.0, 0.0, 0.0, 0.0, 0.0, 0.0, 0.0, 1.0, 0.5, 0.9844, 0.5, 0.9844, 0.5, 1.0, 0.5, 0.0, 0.0, 0.0, 0.0, 0.0, 0.0, 0.0, 0.0, 0.0, 0.0, 0.0, 0.0, 0.0, 0.0, 0.0, 0.0, 0.4531, 1.0, 0.4531, 0.5, 0.4531, 0.5, 0.4531, 1.0, 0.0, 0.0, 0.0, 0.0, 0.0, 0.0, 0.0, 0.0, 0.0, 0.0, 0.0, 0.0, 0.0, 0.0, 0.0, 0.0, 0.4531, 0.5, 0.4375, 0.5, 0.4375, 0.5, 0.4531, 0.5, 0.0, 0.5, 0.0, 1.0, 0.0, 1.0, 0.0, 0.5, 0.0, 0.0, 0.0, 0.0, 0.0, 0.0, 0.0, 0.0, 0.0, 0.0, 0.0, 0.0, 0.0, 0.0, 0.0, 0.0, 0.9844, 1.0, 0.9844, 0.5, 0.9844, 0.5, 0.9844, 1.0, 0.0, 0.0, 0.0, 0.0, 0.0, 0.0, 0.0, 0.0, 0.0, 0.0, 0.0, 0.0, 0.0, 0.0, 0.0, 0.0, 0.4375, 1.0, 0.4375, 0.5, 0.4375, 0.5, 0.4375, 1.0, 0.9844, 0.5, 0.9688, 0.5, 0.9688, 0.5, 0.9844, 0.5, 0.0, 0.0, 0.0, 0.0, 0.0, 0.0, 0.0, 0.0, 0.0, 0.0, 0.0, 0.0, 0.0, 0.0, 0.0, 0.0, 0.4375, 0.5, 0.4219, 0.5, 0.4219, 0.5, 0.4375, 0.5, 0.0, 0.0, 0.0, 0.0, 0.0, 0.0, 0.0, 0.0, 0.0, 0.0, 0.0, 0.0, 0.0, 0.0, 0.0, 0.0, 0.9688, 1.0, 0.9688, 0.5, 0.9688, 0.5, 0.9688, 1.0, 0.0, 0.0, 0.0, 0.0, 0.0, 0.0, 0.0, 0.0, 0.0, 0.0, 0.0, 0.0, 0.0, 0.0, 0.0, 0.0, 0.4219, 1.0, 0.4219, 0.5, 0.4219, 0.5, 0.4219, 1.0, 0.9688, 0.5, 0.9531, 0.5, 0.9531, 0.5, 0.9688, 0.5, 0.0, 0.0, 0.0, 0.0, 0.0, 0.0, 0.0, 0.0, 0.0, 0.0, 0.0, 0.0, 0.0, 0.0, 0.0, 0.0, 0.4219, 0.5, 0.4062, 0.5, 0.4062, 0.5, 0.4219, 0.5, 0.0, 0.0, 0.0, 0.0, 0.0, 0.0, 0.0, 0.0, 0.0, 0.0, 0.0, 0.0, 0.0, 0.0, 0.0, 0.0, 0.9531, 1.0, 0.9531, 0.5, 0.9531, 0.5, 0.9531, 1.0, 0.0, 0.0, 0.0, 0.0, 0.0, 0.0, 0.0, 0.0, 0.0, 0.0, 0.0, 0.0, 0.0, 0.0, 0.0, 0.0, 0.4062, 1.0, 0.4062, 0.5, 0.4062, 0.5, 0.4062, 1.0, 0.9531, 0.5, 0.9375, 0.5, 0.9375, 0.5, 0.9531, 0.5, 0.0, 0.0, 0.0, 0.0, 0.0, 0.0, 0.0, 0.0, 0.0, 0.0, 0.0, 0.0, 0.0, 0.0, 0.0, 0.0, 0.4062, 0.5, 0.3906, 0.5, 0.3906, 0.5, 0.4062, 0.5, 0.0, 0.0, 0.0, 0.0, 0.0, 0.0, 0.0, 0.0, 0.0, 0.0, 0.0, 0.0, 0.0, 0.0, 0.0, 0.0, 0.9375, 1.0, 0.9375, 0.5, 0.9375, 0.5, 0.9375, 1.0, 0.0, 0.0, 0.0, 0.0, 0.0, 0.0, 0.0, 0.0, 0.0, 0.0, 0.0, 0.0, 0.0, 0.0, 0.0, 0.0, 0.3906, 1.0, 0.3906, 0.5, 0.3906, 0.5, 0.3906, 1.0, 0.9375, 0.5, 0.9219, 0.5, 0.9219, 0.5, 0.9375, 0.5, 0.0, 0.0, 0.0, 0.0, 0.0, 0.0, 0.0, 0.0, 0.0, 0.0, 0.0, 0.0, 0.0, 0.0, 0.0, 0.0, 0.3906, 0.5, 0.375, 0.5, 0.375, 0.5, 0.3906, 0.5, 0.0, 0.0, 0.0, 0.0, 0.0, 0.0, 0.0, 0.0, 0.0, 0.0, 0.0, 0.0, 0.0, 0.0, 0.0, 0.0, 0.9219, 1.0, 0.9219, 0.5, 0.9219, 0.5, 0.9219, 1.0, 0.0, 0.0, 0.0, 0.0, 0.0, 0.0, 0.0, 0.0, 0.0, 0.0, 0.0, 0.0, 0.0, 0.0, 0.0, 0.0, 0.375, 1.0, 0.375, 0.5, 0.375, 0.5, 0.375, 1.0, 0.9219, 0.5, 0.9062, 0.5, 0.9062, 0.5, 0.9219, 0.5, 0.0, 0.0, 0.0, 0.0, 0.0, 0.0, 0.0, 0.0, 0.0, 0.0, 0.0, 0.0, 0.0, 0.0, 0.0, 0.0, 0.375, 0.5, 0.3594, 0.5, 0.3594, 0.5, 0.375, 0.5, 0.0, 0.0, 0.0, 0.0, 0.0, 0.0, 0.0, 0.0, 0.0, 0.0, 0.0, 0.0, 0.0, 0.0, 0.0, 0.0, 0.9062, 1.0, 0.9062, 0.5, 0.9062, 0.5, 0.9062, 1.0, 0.0, 0.0, 0.0, 0.0, 0.0, 0.0, 0.0, 0.0, 0.0, 0.0, 0.0, 0.0, 0.0, 0.0, 0.0, 0.0, 0.3594, 1.0, 0.3594, 0.5, 0.3594, 0.5, 0.3594, 1.0, 0.9062, 0.5, 0.8906, 0.5, 0.8906, 0.5, 0.9062, 0.5, 0.0, 0.0, 0.0, 0.0, 0.0, 0.0, 0.0, 0.0, 0.0, 0.0, 0.0, 0.0, 0.0, 0.0, 0.0, 0.0, 0.3594, 0.5, 0.3438, 0.5, 0.3438, 0.5, 0.3594, 0.5, 0.0, 0.0, 0.0, 0.0, 0.0, 0.0, 0.0, 0.0, 0.0, 0.0, 0.0, 0.0, 0.0, 0.0, 0.0, 0.0, 0.8906, 1.0, 0.8906, 0.5, 0.8906, 0.5, 0.8906, 1.0, 0.0, 0.0, 0.0, 0.0, 0.0, 0.0, 0.0, 0.0, 0.0, 0.0, 0.0, 0.0, 0.0, 0.0, 0.0, 0.0, 0.3438, 1.0, 0.3438, 0.5, 0.3438, 0.5, 0.3438, 1.0, 0.8906, 0.5, 0.875, 0.5, 0.875, 0.5, 0.8906, 0.5, 0.0, 0.0, 0.0, 0.0, 0.0, 0.0, 0.0, 0.0, 0.0, 0.0, 0.0, 0.0, 0.0, 0.0, 0.0, 0.0, 0.3438, 0.5, 0.3281, 0.5, 0.3281, 0.5, 0.3438, 0.5, 0.0, 0.0, 0.0, 0.0, 0.0, 0.0, 0.0, 0.0, 0.0, 0.0, 0.0, 0.0, 0.0, 0.0, 0.0, 0.0, 0.875, 1.0, 0.875, 0.5, 0.875, 0.5, 0.875, 1.0, 0.0, 0.0, 0.0, 0.0, 0.0, 0.0, 0.0, 0.0, 0.0, 0.0, 0.0, 0.0, 0.0, 0.0, 0.0, 0.0, 0.3281, 1.0, 0.3281, 0.5, 0.3281, 0.5, 0.3281, 1.0, 0.875, 0.5, 0.8594, 0.5, 0.8594, 0.5, 0.875, 0.5, 0.0, 0.0, 0.0, 0.0, 0.0, 0.0, 0.0, 0.0, 0.0, 0.0, 0.0, 0.0, 0.0, 0.0, 0.0, 0.0, 0.3281, 0.5, 0.3125, 0.5, 0.3125, 0.5, 0.3281, 0.5, 0.0, 0.0, 0.0, 0.0, 0.0, 0.0, 0.0, 0.0, 0.0, 0.0, 0.0, 0.0, 0.0, 0.0, 0.0, 0.0, 0.8594, 1.0, 0.8594, 0.5, 0.8594, 0.5, 0.8594, 1.0, 0.0, 0.0, 0.0, 0.0, 0.0, 0.0, 0.0, 0.0, 0.0, 0.0, 0.0, 0.0, 0.0, 0.0, 0.0, 0.0, 0.3125, 1.0, 0.3125, 0.5, 0.3125, 0.5, 0.3125, 1.0, 0.8594, 0.5, 0.8438, 0.5, 0.8438, 0.5, 0.8594, 0.5, 0.0, 0.0, 0.0, 0.0, 0.0, 0.0, 0.0, 0.0, 0.0, 0.0, 0.0, 0.0, 0.0, 0.0, 0.0, 0.0, 0.3125, 0.5, 0.2969, 0.5, 0.2969, 0.5, 0.3125, 0.5, 0.0, 0.0, 0.0, 0.0, 0.0, 0.0, 0.0, 0.0, 0.0, 0.0, 0.0, 0.0, 0.0, 0.0, 0.0, 0.0, 0.8438, 1.0, 0.8438, 0.5, 0.8438, 0.5, 0.8438, 1.0, 0.0, 0.0, 0.0, 0.0, 0.0, 0.0, 0.0, 0.0, 0.0, 0.0, 0.0, 0.0, 0.0, 0.0, 0.0, 0.0, 0.2969, 1.0, 0.2969, 0.5, 0.2969, 0.5, 0.2969, 1.0, 0.8438, 0.5, 0.8281, 0.5, 0.8281, 0.5, 0.8438, 0.5, 0.0, 0.0, 0.0, 0.0, 0.0, 0.0, 0.0, 0.0, 0.0, 0.0, 0.0, 0.0, 0.0, 0.0, 0.0, 0.0, 0.2969, 0.5, 0.2812, 0.5, 0.2812, 0.5, 0.2969, 0.5, 0.0, 0.0, 0.0, 0.0, 0.0, 0.0, 0.0, 0.0, 0.0, 0.0, 0.0, 0.0, 0.0, 0.0, 0.0, 0.0, 0.8281, 1.0, 0.8281, 0.5, 0.8281, 0.5, 0.8281, 1.0, 0.0, 0.0, 0.0, 0.0, 0.0, 0.0, 0.0, 0.0, 0.0, 0.0, 0.0, 0.0, 0.0, 0.0, 0.0, 0.0, 0.2812, 1.0, 0.2812, 0.5, 0.2812, 0.5, 0.2812, 1.0, 0.8281, 0.5, 0.8125, 0.5, 0.8125, 0.5, 0.8281, 0.5, 0.0, 0.0, 0.0, 0.0, 0.0, 0.0, 0.0, 0.0, 0.0, 0.0, 0.0, 0.0, 0.0, 0.0, 0.0, 0.0, 0.2812, 0.5, 0.2656, 0.5, 0.2656, 0.5, 0.2812, 0.5, 0.0, 0.0, 0.0, 0.0, 0.0, 0.0, 0.0, 0.0, 0.0, 0.0, 0.0, 0.0, 0.0, 0.0, 0.0, 0.0, 0.8125, 1.0, 0.8125, 0.5, 0.8125, 0.5, 0.8125, 1.0, 0.0, 0.0, 0.0, 0.0, 0.0, 0.0, 0.0, 0.0, 0.0, 0.0, 0.0, 0.0, 0.0, 0.0, 0.0, 0.0, 0.2656, 1.0, 0.2656, 0.5, 0.2656, 0.5, 0.2656, 1.0, 0.8125, 0.5, 0.7969, 0.5, 0.7969, 0.5, 0.8125, 0.5, 0.0, 0.0, 0.0, 0.0, 0.0, 0.0, 0.0, 0.0, 0.0, 0.0, 0.0, 0.0, 0.0, 0.0, 0.0, 0.0, 0.2656, 0.5, 0.25, 0.5, 0.25, 0.5, 0.2656, 0.5, 0.0, 0.0, 0.0, 0.0, 0.0, 0.0, 0.0, 0.0, 0.0, 0.0, 0.0, 0.0, 0.0, 0.0, 0.0, 0.0, 0.7969, 1.0, 0.7969, 0.5, 0.7969, 0.5, 0.7969, 1.0, 0.0, 0.0, 0.0, 0.0, 0.0, 0.0, 0.0, 0.0, 0.0, 0.0, 0.0, 0.0, 0.0, 0.0, 0.0, 0.0, 0.25, 1.0, 0.25, 0.5, 0.25, 0.5, 0.25, 1.0, 0.7969, 0.5, 0.7812, 0.5, 0.7812, 0.5, 0.7969, 0.5, 0.0, 0.0, 0.0, 0.0, 0.0, 0.0, 0.0, 0.0, 0.0, 0.0, 0.0, 0.0, 0.0, 0.0, 0.0, 0.0, 0.25, 0.5, 0.2344, 0.5, 0.2344, 0.5, 0.25, 0.5, 0.0, 0.0, 0.0, 0.0, 0.0, 0.0, 0.0, 0.0, 0.0, 0.0, 0.0, 0.0, 0.0, 0.0, 0.0, 0.0, 0.7812, 1.0, 0.7812, 0.5, 0.7812, 0.5, 0.7812, 1.0, 0.0, 0.0, 0.0, 0.0, 0.0, 0.0, 0.0, 0.0, 0.0, 0.0, 0.0, 0.0, 0.0, 0.0, 0.0, 0.0, 0.2344, 1.0, 0.2344, 0.5, 0.2344, 0.5, 0.2344, 1.0, 0.7812, 0.5, 0.7656, 0.5, 0.7656, 0.5, 0.7812, 0.5, 0.0, 0.0, 0.0, 0.0, 0.0, 0.0, 0.0, 0.0, 0.0, 0.0, 0.0, 0.0, 0.0, 0.0, 0.0, 0.0, 0.2344, 0.5, 0.2188, 0.5, 0.2188, 0.5, 0.2344, 0.5, 0.0, 0.0, 0.0, 0.0, 0.0, 0.0, 0.0, 0.0, 0.0, 0.0, 0.0, 0.0, 0.0, 0.0, 0.0, 0.0, 0.7656, 1.0, 0.7656, 0.5, 0.7656, 0.5, 0.7656, 1.0, 0.0, 0.0, 0.0, 0.0, 0.0, 0.0, 0.0, 0.0, 0.0, 0.0, 0.0, 0.0, 0.0, 0.0, 0.0, 0.0, 0.2188, 1.0, 0.2188, 0.5, 0.2188, 0.5, 0.2188, 1.0, 0.7656, 0.5, 0.75, 0.5, 0.75, 0.5, 0.7656, 0.5, 0.0, 0.0, 0.0, 0.0, 0.0, 0.0, 0.0, 0.0, 0.0, 0.0, 0.0, 0.0, 0.0, 0.0, 0.0, 0.0, 0.2188, 0.5, 0.2031, 0.5, 0.2031, 0.5, 0.2188, 0.5, 0.0, 0.0, 0.0, 0.0, 0.0, 0.0, 0.0, 0.0, 0.0, 0.0, 0.0, 0.0, 0.0, 0.0, 0.0, 0.0, 0.75, 1.0, 0.75, 0.5, 0.75, 0.5, 0.75, 1.0, 0.0, 0.0, 0.0, 0.0, 0.0, 0.0, 0.0, 0.0, 0.0, 0.0, 0.0, 0.0, 0.0, 0.0, 0.0, 0.0, 0.2031, 1.0, 0.2031, 0.5, 0.2031, 0.5, 0.2031, 1.0, 0.75, 0.5, 0.7344, 0.5, 0.7344, 0.5, 0.75, 0.5, 0.0, 0.0, 0.0, 0.0, 0.0, 0.0, 0.0, 0.0, 0.0, 0.0, 0.0, 0.0, 0.0, 0.0, 0.0, 0.0, 0.2031, 0.5, 0.1875, 0.5, 0.1875, 0.5, 0.2031, 0.5, 0.0, 0.0, 0.0, 0.0, 0.0, 0.0, 0.0, 0.0, 0.0, 0.0, 0.0, 0.0, 0.0, 0.0, 0.0, 0.0, 0.7344, 1.0, 0.7344, 0.5, 0.7344, 0.5, 0.7344, 1.0, 0.0, 0.0, 0.0, 0.0, 0.0, 0.0, 0.0, 0.0, 0.0, 0.0, 0.0, 0.0, 0.0, 0.0, 0.0, 0.0, 0.1875, 1.0, 0.1875, 0.5, 0.1875, 0.5, 0.1875, 1.0, 0.7344, 0.5, 0.7188, 0.5, 0.7188, 0.5, 0.7344, 0.5, 0.0, 0.0, 0.0, 0.0, 0.0, 0.0, 0.0, 0.0, 0.0, 0.0, 0.0, 0.0, 0.0, 0.0, 0.0, 0.0, 0.1875, 0.5, 0.1719, 0.5, 0.1719, 0.5, 0.1875, 0.5, 0.0, 0.0, 0.0, 0.0, 0.0, 0.0, 0.0, 0.0, 0.0, 0.0, 0.0, 0.0, 0.0, 0.0, 0.0, 0.0, 0.7188, 1.0, 0.7188, 0.5, 0.7188, 0.5, 0.7188, 1.0, 0.0, 0.0, 0.0, 0.0, 0.0, 0.0, 0.0, 0.0, 0.0, 0.0, 0.0, 0.0, 0.0, 0.0, 0.0, 0.0, 0.1719, 1.0, 0.1719, 0.5, 0.1719, 0.5, 0.1719, 1.0, 0.7188, 0.5, 0.7031, 0.5, 0.7031, 0.5, 0.7188, 0.5, 0.0, 0.0, 0.0, 0.0, 0.0, 0.0, 0.0, 0.0, 0.0, 0.0, 0.0, 0.0, 0.0, 0.0, 0.0, 0.0, 0.1719, 0.5, 0.1562, 0.5, 0.1562, 0.5, 0.1719, 0.5, 0.0, 0.0, 0.0, 0.0, 0.0, 0.0, 0.0, 0.0, 0.0, 0.0, 0.0, 0.0, 0.0, 0.0, 0.0, 0.0, 0.7031, 1.0, 0.7031, 0.5, 0.7031, 0.5, 0.7031, 1.0, 0.0, 0.0, 0.0, 0.0, 0.0, 0.0, 0.0, 0.0, 0.0, 0.0, 0.0, 0.0, 0.0, 0.0, 0.0, 0.0, 0.1562, 1.0, 0.1562, 0.5, 0.1562, 0.5, 0.1562, 1.0, 0.7031, 0.5, 0.6875, 0.5, 0.6875, 0.5, 0.7031, 0.5, 0.0, 0.0, 0.0, 0.0, 0.0, 0.0, 0.0, 0.0, 0.0, 0.0, 0.0, 0.0, 0.0, 0.0, 0.0, 0.0, 0.1562, 0.5, 0.1406, 0.5, 0.1406, 0.5, 0.1562, 0.5, 0.0, 0.0, 0.0, 0.0, 0.0, 0.0, 0.0, 0.0, 0.0, 0.0, 0.0, 0.0, 0.0, 0.0, 0.0, 0.0, 0.6875, 1.0, 0.6875, 0.5, 0.6875, 0.5, 0.6875, 1.0, 0.0, 0.0, 0.0, 0.0, 0.0, 0.0, 0.0, 0.0, 0.0, 0.0, 0.0, 0.0, 0.0, 0.0, 0.0, 0.0, 0.1406, 1.0, 0.1406, 0.5, 0.1406, 0.5, 0.1406, 1.0, 0.6875, 0.5, 0.6719, 0.5, 0.6719, 0.5, 0.6875, 0.5, 0.0, 0.0, 0.0, 0.0, 0.0, 0.0, 0.0, 0.0, 0.0, 0.0, 0.0, 0.0, 0.0, 0.0, 0.0, 0.0, 0.1406, 0.5, 0.125, 0.5, 0.125, 0.5, 0.1406, 0.5, 0.0, 0.0, 0.0, 0.0, 0.0, 0.0, 0.0, 0.0, 0.0, 0.0, 0.0, 0.0, 0.0, 0.0, 0.0, 0.0, 0.6719, 1.0, 0.6719, 0.5, 0.6719, 0.5, 0.6719, 1.0, 0.0, 0.0, 0.0, 0.0, 0.0, 0.0, 0.0, 0.0, 0.0, 0.0, 0.0, 0.0, 0.0, 0.0, 0.0, 0.0, 0.125, 1.0, 0.125, 0.5, 0.125, 0.5, 0.125, 1.0, 0.6719, 0.5, 0.6562, 0.5, 0.6562, 0.5, 0.6719, 0.5, 0.0, 0.0, 0.0, 0.0, 0.0, 0.0, 0.0, 0.0])
me_cone.use_remesh_fix_poles = True
me_cone.use_remesh_preserve_attributes = False
me_cone.update()

# ---- objects
ob_light = bpy.data.objects.new('Light', light_light)
ob_camera = bpy.data.objects.new('Camera', cam_camera)
ob_cone = bpy.data.objects.new('Cone', me_cone)

# ---- transforms, parenting, visibility, modifiers, constraints
ob_light.location = (4.076, 1.005, 5.904)
ob_light.rotation_euler = (0.6503, 0.05522, 1.866)
ob_light.lock_rotations_4d = False
ob_light.empty_display_type = 'ARROWS'
ob_light.color = (0.0, 0.0, 0.0, 0.0)
ob_light.lineart.crease_threshold = 0.0
ob_camera.location = (7.359, -6.926, 4.958)
ob_camera.rotation_euler = (1.109, 0.0, 0.8149)
ob_camera.lock_rotations_4d = False
ob_camera.empty_display_type = 'ARROWS'
ob_camera.color = (0.0, 0.0, 0.0, 0.0)
ob_camera.display_type = 'WIRE'
ob_camera.lineart.crease_threshold = 0.0
ob_cone.location = (0.0, 0.0, 0.0)

# ---- collection membership
col_collection.objects.link(ob_light)
col_collection.objects.link(ob_camera)
col_collection.objects.link(ob_cone)

# ---- scene / render settings (as saved in the file)
scene.camera = ob_camera
scene.frame_start = 1; scene.frame_end = 250; scene.frame_set(1)
scene.render.engine = 'BLENDER_EEVEE_NEXT'
scene.cycles.sampling_pattern = 'TABULATED_SOBOL'
scene.cycles.use_light_tree = False
scene.view_settings.view_transform = 'Filmic'
bpy.context.view_layer.update()
